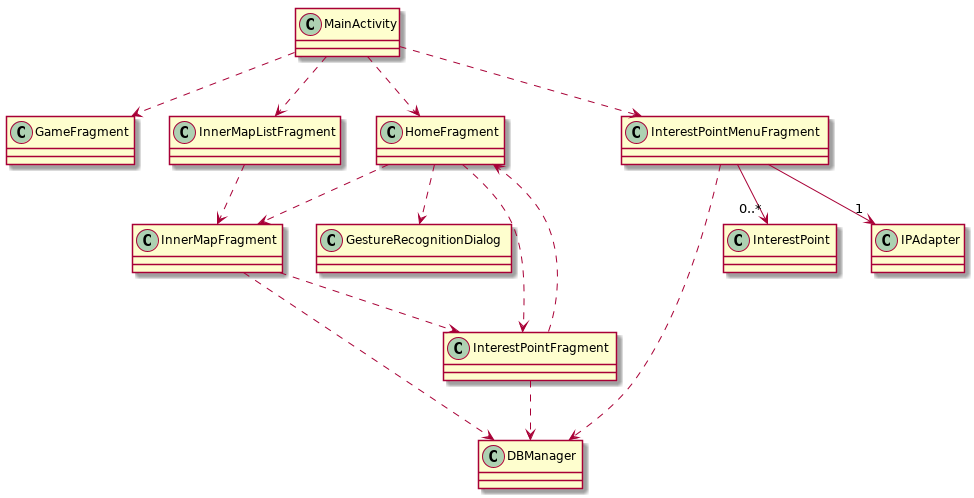

The diagram above was rendered by PlantUML. Its source (embedded in the PNG):
@startuml
class MainActivity
class GestureRecognitionDialog
class DBManager
class GameFragment
class HomeFragment
class InnerMapFragment
class InnerMapListFragment
class InterestPoint
class InterestPointFragment
class InterestPointMenuFragment
class IPAdapter

MainActivity ..> HomeFragment
MainActivity ..> GameFragment
MainActivity ..> InnerMapListFragment
MainActivity ..> InterestPointMenuFragment

HomeFragment ..> InterestPointFragment
HomeFragment ..> InnerMapFragment
HomeFragment ..> GestureRecognitionDialog

InterestPointFragment ..> DBManager
InterestPointFragment ..> HomeFragment
InnerMapFragment ..> DBManager
InnerMapFragment ..> InterestPointFragment

InnerMapListFragment ..> InnerMapFragment

InterestPointMenuFragment ..> DBManager
InterestPointMenuFragment --> "1" IPAdapter
InterestPointMenuFragment --> "0..*" InterestPoint
@enduml